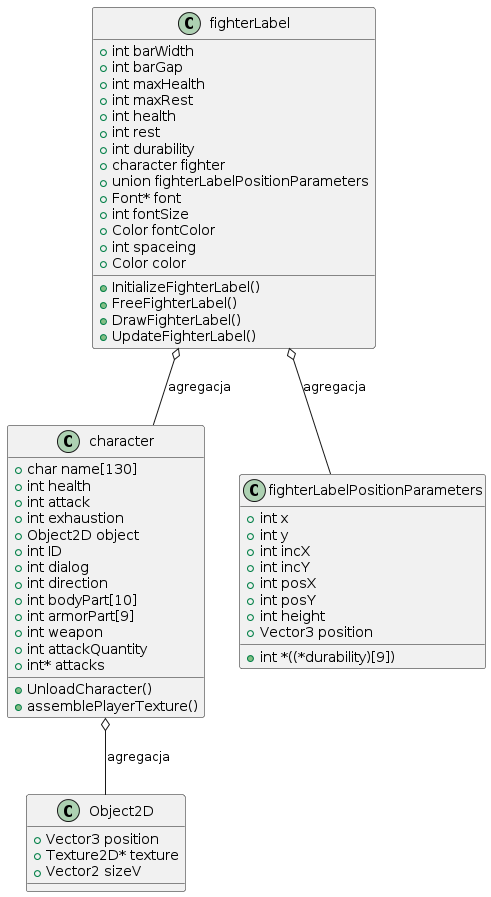

The diagram above was rendered by PlantUML. Its source (embedded in the PNG):
@startuml
class fighterLabel {
  +int barWidth
  +int barGap
  +int maxHealth
  +int maxRest
  +int health
  +int rest
  +int durability
  +character fighter
  +union fighterLabelPositionParameters
  +Font* font
  +int fontSize
  +Color fontColor
  +int spaceing
  +Color color
  +InitializeFighterLabel()
  +FreeFighterLabel()
  +DrawFighterLabel()
  +UpdateFighterLabel()
}

class character {
  +char name[130]
  +int health
  +int attack
  +int exhaustion
  +Object2D object
  +int ID
  +int dialog
  +int direction
  +int bodyPart[10]
  +int armorPart[9]
  +int weapon
  +int attackQuantity
  +int* attacks
  +UnloadCharacter()
  +assemblePlayerTexture()
}

class fighterLabelPositionParameters {
  +int x
  +int y
  +int incX
  +int incY
  +int posX
  +int posY
  +int height
  +int *((*durability)[9])
  +Vector3 position
}

class Object2D {
  +Vector3 position
  +Texture2D* texture
  +Vector2 sizeV
}

fighterLabel o-- fighterLabelPositionParameters : agregacja
fighterLabel o-- character : agregacja
character o-- Object2D : agregacja
@enduml